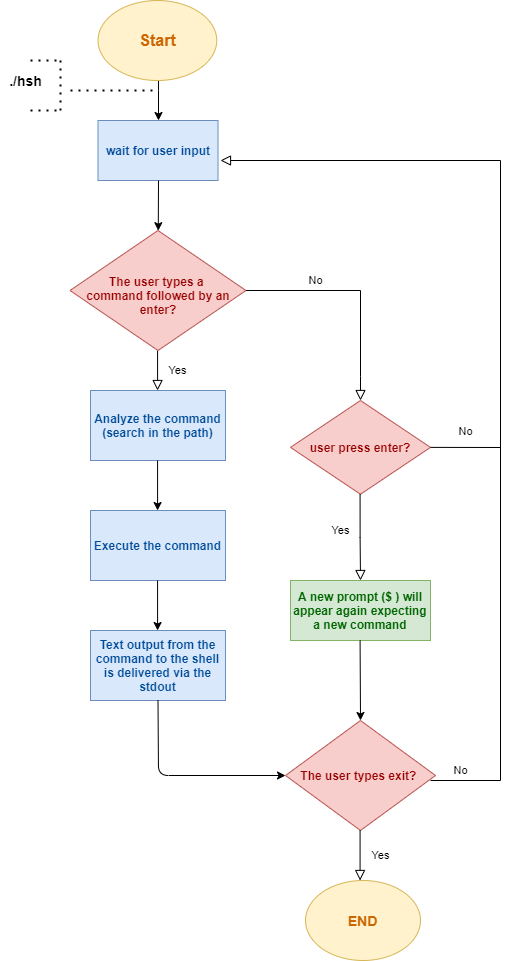

The diagram above was exported from draw.io. Its source (the exported page's mxGraphModel, read from the mxfile embedded in the PNG):
<mxGraphModel dx="868" dy="482" grid="1" gridSize="10" guides="1" tooltips="1" connect="1" arrows="1" fold="1" page="1" pageScale="1" pageWidth="827" pageHeight="1169" math="0" shadow="0">
  <root>
    <mxCell id="WIyWlLk6GJQsqaUBKTNV-0" />
    <mxCell id="WIyWlLk6GJQsqaUBKTNV-1" parent="WIyWlLk6GJQsqaUBKTNV-0" />
    <mxCell id="WIyWlLk6GJQsqaUBKTNV-4" value="Yes" style="rounded=0;html=1;jettySize=auto;orthogonalLoop=1;fontSize=11;endArrow=block;endFill=0;endSize=8;strokeWidth=1;shadow=0;labelBackgroundColor=none;edgeStyle=orthogonalEdgeStyle;" parent="WIyWlLk6GJQsqaUBKTNV-1" edge="1">
      <mxGeometry y="20" relative="1" as="geometry">
        <mxPoint as="offset" />
        <mxPoint x="217.08" y="360" as="sourcePoint" />
        <mxPoint x="217.08" y="400" as="targetPoint" />
      </mxGeometry>
    </mxCell>
    <mxCell id="WIyWlLk6GJQsqaUBKTNV-5" value="No" style="edgeStyle=orthogonalEdgeStyle;rounded=0;html=1;jettySize=auto;orthogonalLoop=1;fontSize=11;endArrow=block;endFill=0;endSize=8;strokeWidth=1;shadow=0;labelBackgroundColor=none;entryX=0.5;entryY=0;entryDx=0;entryDy=0;" parent="WIyWlLk6GJQsqaUBKTNV-1" source="WIyWlLk6GJQsqaUBKTNV-6" target="JrfAyXYZnSCZPj925g5R-24" edge="1">
      <mxGeometry x="-0.3795" y="10" relative="1" as="geometry">
        <mxPoint as="offset" />
        <mxPoint x="400" y="380" as="targetPoint" />
        <Array as="points">
          <mxPoint x="420" y="300" />
          <mxPoint x="420" y="386" />
        </Array>
      </mxGeometry>
    </mxCell>
    <mxCell id="WIyWlLk6GJQsqaUBKTNV-6" value="&lt;font color=&quot;#990000&quot;&gt;&lt;b&gt;&lt;br&gt;The user types a &lt;br&gt;command followed by an enter&lt;/b&gt;&lt;b&gt;?&lt;/b&gt;&lt;/font&gt;" style="rhombus;whiteSpace=wrap;html=1;shadow=0;fontFamily=Helvetica;fontSize=12;align=center;strokeWidth=1;spacing=6;spacingTop=-4;fillColor=#f8cecc;strokeColor=#b85450;" parent="WIyWlLk6GJQsqaUBKTNV-1" vertex="1">
      <mxGeometry x="129.53" y="240" width="175.94" height="120" as="geometry" />
    </mxCell>
    <mxCell id="JrfAyXYZnSCZPj925g5R-44" value="" style="edgeStyle=orthogonalEdgeStyle;rounded=0;orthogonalLoop=1;jettySize=auto;html=1;" edge="1" parent="WIyWlLk6GJQsqaUBKTNV-1" target="JrfAyXYZnSCZPj925g5R-20">
      <mxGeometry relative="1" as="geometry">
        <mxPoint x="218" y="90" as="sourcePoint" />
        <Array as="points">
          <mxPoint x="218" y="100" />
          <mxPoint x="218" y="100" />
        </Array>
      </mxGeometry>
    </mxCell>
    <mxCell id="JrfAyXYZnSCZPj925g5R-0" value="&lt;font color=&quot;#cc6600&quot; size=&quot;1&quot;&gt;&lt;b style=&quot;font-size: 16px&quot;&gt;Start&lt;/b&gt;&lt;/font&gt;" style="ellipse;whiteSpace=wrap;html=1;fillColor=#fff2cc;strokeColor=#d6b656;" vertex="1" parent="WIyWlLk6GJQsqaUBKTNV-1">
      <mxGeometry x="157.5" y="10" width="118.75" height="80" as="geometry" />
    </mxCell>
    <mxCell id="JrfAyXYZnSCZPj925g5R-1" value="&lt;b&gt;&lt;font color=&quot;#004c99&quot;&gt;Analyze the command (search in the path)&lt;/font&gt;&lt;/b&gt;" style="rounded=0;whiteSpace=wrap;html=1;fillColor=#dae8fc;strokeColor=#6c8ebf;" vertex="1" parent="WIyWlLk6GJQsqaUBKTNV-1">
      <mxGeometry x="150" y="400" width="135" height="70" as="geometry" />
    </mxCell>
    <mxCell id="JrfAyXYZnSCZPj925g5R-3" value="&lt;b&gt;&lt;font color=&quot;#004c99&quot;&gt;Execute the command&lt;/font&gt;&lt;/b&gt;" style="rounded=0;whiteSpace=wrap;html=1;fillColor=#dae8fc;strokeColor=#6c8ebf;" vertex="1" parent="WIyWlLk6GJQsqaUBKTNV-1">
      <mxGeometry x="150" y="520" width="135" height="70" as="geometry" />
    </mxCell>
    <mxCell id="JrfAyXYZnSCZPj925g5R-6" value="" style="endArrow=classic;html=1;exitX=0.5;exitY=1;exitDx=0;exitDy=0;entryX=0.5;entryY=0;entryDx=0;entryDy=0;" edge="1" parent="WIyWlLk6GJQsqaUBKTNV-1">
      <mxGeometry width="50" height="50" relative="1" as="geometry">
        <mxPoint x="217.08" y="590" as="sourcePoint" />
        <mxPoint x="217.08" y="640" as="targetPoint" />
      </mxGeometry>
    </mxCell>
    <mxCell id="JrfAyXYZnSCZPj925g5R-7" value="&lt;font color=&quot;#004c99&quot;&gt;&lt;b&gt;Text output from the command to the shell is delivered via the stdout&lt;/b&gt;&lt;/font&gt;" style="rounded=0;whiteSpace=wrap;html=1;fillColor=#dae8fc;strokeColor=#6c8ebf;" vertex="1" parent="WIyWlLk6GJQsqaUBKTNV-1">
      <mxGeometry x="150" y="640" width="135" height="70" as="geometry" />
    </mxCell>
    <mxCell id="JrfAyXYZnSCZPj925g5R-9" value="&lt;b&gt;&lt;font color=&quot;#990000&quot;&gt;The user types exit?&amp;nbsp;&lt;/font&gt;&lt;/b&gt;" style="rhombus;whiteSpace=wrap;html=1;fillColor=#f8cecc;strokeColor=#b85450;" vertex="1" parent="WIyWlLk6GJQsqaUBKTNV-1">
      <mxGeometry x="345" y="730" width="150" height="110" as="geometry" />
    </mxCell>
    <mxCell id="JrfAyXYZnSCZPj925g5R-11" value="Yes" style="rounded=0;html=1;jettySize=auto;orthogonalLoop=1;fontSize=11;endArrow=block;endFill=0;endSize=8;strokeWidth=1;shadow=0;labelBackgroundColor=none;edgeStyle=orthogonalEdgeStyle;" edge="1" parent="WIyWlLk6GJQsqaUBKTNV-1">
      <mxGeometry y="20" relative="1" as="geometry">
        <mxPoint as="offset" />
        <mxPoint x="419.58000000000004" y="840" as="sourcePoint" />
        <mxPoint x="419.58000000000004" y="890" as="targetPoint" />
      </mxGeometry>
    </mxCell>
    <mxCell id="JrfAyXYZnSCZPj925g5R-13" value="&lt;font style=&quot;font-size: 14px&quot; color=&quot;#cc6600&quot;&gt;&lt;b&gt;END&lt;/b&gt;&lt;/font&gt;" style="ellipse;whiteSpace=wrap;html=1;fillColor=#fff2cc;strokeColor=#d6b656;" vertex="1" parent="WIyWlLk6GJQsqaUBKTNV-1">
      <mxGeometry x="365" y="890" width="115" height="80" as="geometry" />
    </mxCell>
    <mxCell id="JrfAyXYZnSCZPj925g5R-14" value="&lt;div&gt;&lt;b&gt;&lt;font color=&quot;#006600&quot;&gt;A new&amp;nbsp;prompt ($ ) will appear again expecting a new command&lt;/font&gt;&lt;/b&gt;&lt;/div&gt;" style="rounded=0;whiteSpace=wrap;html=1;fillColor=#d5e8d4;strokeColor=#82b366;" vertex="1" parent="WIyWlLk6GJQsqaUBKTNV-1">
      <mxGeometry x="350" y="590" width="140" height="60" as="geometry" />
    </mxCell>
    <mxCell id="JrfAyXYZnSCZPj925g5R-17" value="" style="endArrow=classic;html=1;exitX=0.5;exitY=1;exitDx=0;exitDy=0;entryX=0.5;entryY=0;entryDx=0;entryDy=0;" edge="1" parent="WIyWlLk6GJQsqaUBKTNV-1">
      <mxGeometry width="50" height="50" relative="1" as="geometry">
        <mxPoint x="217.08000000000004" y="469.9999999999999" as="sourcePoint" />
        <mxPoint x="217.08000000000004" y="520" as="targetPoint" />
      </mxGeometry>
    </mxCell>
    <mxCell id="JrfAyXYZnSCZPj925g5R-20" value="&lt;b&gt;&lt;font color=&quot;#004c99&quot;&gt;wait for user input&lt;/font&gt;&lt;/b&gt;" style="rounded=0;whiteSpace=wrap;html=1;fillColor=#dae8fc;strokeColor=#6c8ebf;" vertex="1" parent="WIyWlLk6GJQsqaUBKTNV-1">
      <mxGeometry x="157.5" y="130" width="120" height="60" as="geometry" />
    </mxCell>
    <mxCell id="JrfAyXYZnSCZPj925g5R-22" value="" style="endArrow=classic;html=1;" edge="1" parent="WIyWlLk6GJQsqaUBKTNV-1" target="WIyWlLk6GJQsqaUBKTNV-6">
      <mxGeometry width="50" height="50" relative="1" as="geometry">
        <mxPoint x="218" y="190" as="sourcePoint" />
        <mxPoint x="240" y="180" as="targetPoint" />
      </mxGeometry>
    </mxCell>
    <mxCell id="JrfAyXYZnSCZPj925g5R-24" value="&lt;b&gt;&lt;font color=&quot;#990000&quot;&gt;user press enter?&lt;/font&gt;&lt;/b&gt;" style="rhombus;whiteSpace=wrap;html=1;fillColor=#f8cecc;strokeColor=#b85450;" vertex="1" parent="WIyWlLk6GJQsqaUBKTNV-1">
      <mxGeometry x="350" y="410" width="140" height="93.75" as="geometry" />
    </mxCell>
    <mxCell id="JrfAyXYZnSCZPj925g5R-32" value="Yes" style="rounded=0;html=1;jettySize=auto;orthogonalLoop=1;fontSize=11;endArrow=block;endFill=0;endSize=8;strokeWidth=1;shadow=0;labelBackgroundColor=none;edgeStyle=orthogonalEdgeStyle;entryX=0.5;entryY=0;entryDx=0;entryDy=0;" edge="1" parent="WIyWlLk6GJQsqaUBKTNV-1" target="JrfAyXYZnSCZPj925g5R-14">
      <mxGeometry x="-0.1635" y="-20" relative="1" as="geometry">
        <mxPoint as="offset" />
        <mxPoint x="419.58000000000004" y="503.75" as="sourcePoint" />
        <mxPoint x="419.58000000000004" y="543.75" as="targetPoint" />
      </mxGeometry>
    </mxCell>
    <mxCell id="JrfAyXYZnSCZPj925g5R-35" value="" style="endArrow=classic;html=1;exitX=0.5;exitY=1;exitDx=0;exitDy=0;entryX=0;entryY=0.5;entryDx=0;entryDy=0;" edge="1" parent="WIyWlLk6GJQsqaUBKTNV-1" source="JrfAyXYZnSCZPj925g5R-7" target="JrfAyXYZnSCZPj925g5R-9">
      <mxGeometry width="50" height="50" relative="1" as="geometry">
        <mxPoint x="390" y="750" as="sourcePoint" />
        <mxPoint x="340" y="790" as="targetPoint" />
        <Array as="points">
          <mxPoint x="218" y="785" />
        </Array>
      </mxGeometry>
    </mxCell>
    <mxCell id="JrfAyXYZnSCZPj925g5R-37" value="" style="endArrow=classic;html=1;exitX=0.5;exitY=1;exitDx=0;exitDy=0;entryX=0.5;entryY=0;entryDx=0;entryDy=0;" edge="1" parent="WIyWlLk6GJQsqaUBKTNV-1" target="JrfAyXYZnSCZPj925g5R-9">
      <mxGeometry width="50" height="50" relative="1" as="geometry">
        <mxPoint x="419.58000000000004" y="649.9999999999999" as="sourcePoint" />
        <mxPoint x="419.58000000000004" y="700" as="targetPoint" />
      </mxGeometry>
    </mxCell>
    <mxCell id="JrfAyXYZnSCZPj925g5R-39" value="No" style="edgeStyle=orthogonalEdgeStyle;rounded=0;html=1;jettySize=auto;orthogonalLoop=1;fontSize=11;endArrow=block;endFill=0;endSize=8;strokeWidth=1;shadow=0;labelBackgroundColor=none;" edge="1" parent="WIyWlLk6GJQsqaUBKTNV-1">
      <mxGeometry x="-0.9381" y="10" relative="1" as="geometry">
        <mxPoint as="offset" />
        <mxPoint x="490" y="790" as="sourcePoint" />
        <mxPoint x="280" y="170" as="targetPoint" />
        <Array as="points">
          <mxPoint x="560" y="790" />
        </Array>
      </mxGeometry>
    </mxCell>
    <mxCell id="JrfAyXYZnSCZPj925g5R-42" value="" style="endArrow=none;html=1;exitX=1;exitY=0.5;exitDx=0;exitDy=0;" edge="1" parent="WIyWlLk6GJQsqaUBKTNV-1" source="JrfAyXYZnSCZPj925g5R-24">
      <mxGeometry width="50" height="50" relative="1" as="geometry">
        <mxPoint x="520" y="500" as="sourcePoint" />
        <mxPoint x="560" y="457" as="targetPoint" />
      </mxGeometry>
    </mxCell>
    <mxCell id="JrfAyXYZnSCZPj925g5R-43" value="&lt;font style=&quot;font-size: 11px&quot;&gt;No&lt;/font&gt;" style="text;html=1;align=center;verticalAlign=middle;resizable=0;points=[];autosize=1;strokeColor=none;" vertex="1" parent="WIyWlLk6GJQsqaUBKTNV-1">
      <mxGeometry x="510" y="430" width="30" height="20" as="geometry" />
    </mxCell>
    <mxCell id="JrfAyXYZnSCZPj925g5R-46" value="" style="endArrow=none;dashed=1;html=1;dashPattern=1 3;strokeWidth=2;" edge="1" parent="WIyWlLk6GJQsqaUBKTNV-1">
      <mxGeometry width="50" height="50" relative="1" as="geometry">
        <mxPoint x="130" y="100" as="sourcePoint" />
        <mxPoint x="218" y="100" as="targetPoint" />
        <Array as="points">
          <mxPoint x="130" y="100" />
        </Array>
      </mxGeometry>
    </mxCell>
    <mxCell id="JrfAyXYZnSCZPj925g5R-48" value="" style="endArrow=none;dashed=1;html=1;dashPattern=1 3;strokeWidth=2;" edge="1" parent="WIyWlLk6GJQsqaUBKTNV-1">
      <mxGeometry width="50" height="50" relative="1" as="geometry">
        <mxPoint x="120" y="120" as="sourcePoint" />
        <mxPoint x="120" y="70" as="targetPoint" />
      </mxGeometry>
    </mxCell>
    <mxCell id="JrfAyXYZnSCZPj925g5R-49" value="" style="endArrow=none;dashed=1;html=1;dashPattern=1 3;strokeWidth=2;" edge="1" parent="WIyWlLk6GJQsqaUBKTNV-1">
      <mxGeometry width="50" height="50" relative="1" as="geometry">
        <mxPoint x="90" y="70" as="sourcePoint" />
        <mxPoint x="120" y="70" as="targetPoint" />
      </mxGeometry>
    </mxCell>
    <mxCell id="JrfAyXYZnSCZPj925g5R-50" value="" style="endArrow=none;dashed=1;html=1;dashPattern=1 3;strokeWidth=2;" edge="1" parent="WIyWlLk6GJQsqaUBKTNV-1">
      <mxGeometry width="50" height="50" relative="1" as="geometry">
        <mxPoint x="90" y="120" as="sourcePoint" />
        <mxPoint x="120" y="120" as="targetPoint" />
      </mxGeometry>
    </mxCell>
    <mxCell id="JrfAyXYZnSCZPj925g5R-51" value="&lt;font style=&quot;font-size: 14px&quot;&gt;&lt;b&gt;./hsh&lt;/b&gt;&lt;/font&gt;" style="text;html=1;align=center;verticalAlign=middle;resizable=0;points=[];autosize=1;strokeColor=none;" vertex="1" parent="WIyWlLk6GJQsqaUBKTNV-1">
      <mxGeometry x="60" y="80" width="50" height="20" as="geometry" />
    </mxCell>
  </root>
</mxGraphModel>